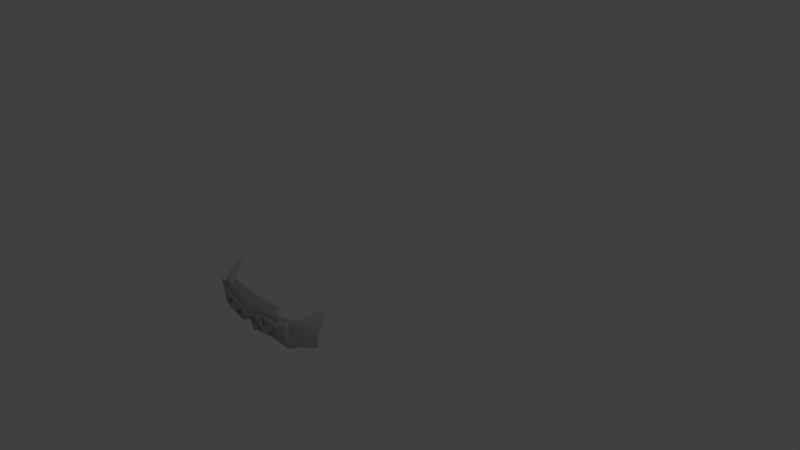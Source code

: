 # Source: sivy_3w.blend  (saved by Blender 2.60.0; exported with 4.5.12 LTS)
import bpy
from mathutils import Matrix  # noqa: F401  (used for matrix-valued properties, if any)

bpy.ops.wm.read_factory_settings(use_empty=True)
scene = bpy.context.scene
scene.name = 'Scene'

# ---- collections
col_collection_1 = bpy.data.collections.new('Collection 1'); scene.collection.children.link(col_collection_1)

# ---- materials (node trees are filled in below, after node groups)
mat_01___default = bpy.data.materials.new('01___Default')
mat_01___default.alpha_threshold = 0.0
mat_01___default.use_transparent_shadow = False
mat_01___default.diffuse_color = (0.5882, 0.5882, 0.5882, 1.0)
mat_01___default.specular_color = (0.0, 0.0, 0.0)
mat_01___default.roughness = 0.5
mat_01___default.specular_intensity = 1.0
mat_01___default.line_color = (0.0, 0.0, 0.0, 1.0)

# ---- material node trees

# ---- world
world_world = bpy.data.worlds.new('World'); scene.world = world_world
world_world.color = (0.05088, 0.05088, 0.05088)
world_world.use_sun_shadow = False
world_world.sun_shadow_jitter_overblur = 0.0
world_world.cycles.sampling_method = 'MANUAL'
world_world.cycles.sample_map_resolution = 256

# ---- cameras
cam_camera = bpy.data.cameras.new('Camera')
cam_camera.clip_end = 100.0
cam_camera.lens = 35.0
cam_camera.ortho_scale = 7.314
cam_camera.dof.focus_distance = 0.0
cam_camera.dof.aperture_fstop = 128.0

# ---- lights
light_lamp = bpy.data.lights.new('Lamp', 'POINT')
light_lamp.transmission_factor = 0.0
light_lamp.cutoff_distance = 30.0
light_lamp.energy = 100.0
light_lamp.shadow_buffer_clip_start = 1.001
light_lamp.shadow_soft_size = 1.0
light_lamp.shadow_maximum_resolution = 0.006
light_lamp.use_absolute_resolution = True
light_lamp.cycles.use_multiple_importance_sampling = False

# ---- meshes
me_bumr02 = bpy.data.meshes.new('BumR02')
me_bumr02.from_pydata([(-0.6762, -0.2689, -2.07), (-0.6688, -0.2633, -2.058), (-0.5159, -0.241, -2.096), (-0.3274, -0.2391, -2.179), (-0.1903, -0.2694, -2.19), (-0.314, -0.2715, -1.891), (-0.009, -0.2719, -1.904), (-0.0143, -0.1535, -2.183), (-0.6747, -0.3702, -1.886), (-0.6541, -0.3773, -2.029), (-0.6404, -0.3704, -1.877), (-0.6812, -0.3773, -2.017), (-0.6618, -0.3361, -2.082), (-0.6814, -0.3306, -2.069), (-0.6811, -0.3226, -2.102), (-0.7045, -0.305, -2.099), (-0.6754, -0.309, -2.114), (-0.694, -0.2876, -2.113), (-0.6562, -0.3031, -2.12), (-0.535, -0.2696, -2.139), (-0.6963, -0.2818, -2.039), (-0.3495, -0.2224, -2.125), (-0.3488, -0.2149, -2.144), (-0.3505, -0.2219, -2.177), (-0.3284, -0.2218, -2.179), (-0.349, -0.2391, -2.177), (-0.3218, -0.2687, -2.16), (-0.5342, -0.2524, -2.139), (-0.1881, -0.252, -2.19), (-0.005297, -0.1357, -2.183), (-0.003709, -0.1597, -2.136), (0.1881, -0.252, -2.19), (0.1881, -0.2411, -2.139), (0.348, -0.2145, -2.144), (0.3489, -0.2214, -2.125), (-0.1881, -0.2411, -2.139), (0.003699, -0.1535, -2.183), (-0.01197, -0.2586, -2.169), (0.006038, -0.2589, -2.169), (-0.009065, -0.3629, -2.146), (0.008936, -0.3629, -2.146), (0.1903, -0.2694, -2.19), (0.3276, -0.2224, -2.179), (0.3497, -0.2221, -2.177), (0.5158, -0.2409, -2.096), (0.5334, -0.2517, -2.139), (0.6442, -0.2362, -2.065), (0.6645, -0.2529, -2.107), (0.7211, -0.2764, -2.03), (0.7069, -0.2767, -2.087), (0.3119, -0.3704, -1.891), (0.3363, -0.2864, -2.12), (0.3481, -0.3704, -1.889), (0.3147, -0.2861, -2.122), (0.3416, -0.2552, -2.159), (0.3197, -0.2547, -2.161), (0.3482, -0.2392, -2.177), (0.3266, -0.2396, -2.179), (0.5343, -0.269, -2.139), (0.6404, -0.3704, -1.877), (0.6994, -0.3836, -2.02), (0.6747, -0.3702, -1.886), (0.7179, -0.3824, -2.009), (0.7238, -0.3357, -2.065), (0.7505, -0.3348, -2.052), (0.6983, -0.2979, -2.087), (0.6571, -0.2766, -2.106), (0.626, -0.2699, -2.115), (0.0, -0.3705, -1.903), (-0.3119, -0.3704, -1.891), (-0.6328, -0.293, -1.878), (-0.6236, -0.2761, -1.878), (-0.6191, -0.2711, -1.878), (-0.3512, -0.2715, -1.889), (-0.3481, -0.3704, -1.889), (-0.3344, -0.2841, -2.119), (-0.3129, -0.2844, -2.121), (-0.3428, -0.2658, -2.159), (0.6397, -0.2343, -2.054), (0.314, -0.2715, -1.891), (0.009, -0.2719, -1.904), (0.6328, -0.293, -1.878), (0.6236, -0.2761, -1.878), (0.6191, -0.2711, -1.878), (0.3512, -0.2715, -1.889), (0.2468, -0.08708, -2.151), (0.2468, -0.2067, -2.151), (-0.2468, -0.0871, -2.151), (-0.2468, -0.2061, -2.151), (0.6383, -0.2291, -2.059), (0.5845, -0.06068, -2.088), (0.6352, -0.1414, -2.062), (0.6292, -0.09329, -2.072), (0.6214, -0.07452, -2.077), (0.1881, -0.0492, -2.138), (0.1881, -0.2411, -2.139), (0.000634, -0.05334, -2.143), (0.3492, -0.04732, -2.13), (0.5158, -0.0551, -2.106), (-0.3488, -0.0438, -2.129), (-0.3494, -0.2224, -2.125), (-0.5158, -0.0551, -2.106), (-0.1881, -0.0492, -2.138), (-0.1881, -0.2411, -2.139), (-0.003709, -0.1597, -2.136), (-0.5857, -0.05883, -2.089), (-0.6697, -0.2594, -2.063), (-0.636, -0.1421, -2.062), (-0.6304, -0.09161, -2.072), (-0.6247, -0.0695, -2.078), (-0.643, -0.1387, -2.08), (-0.6402, -0.07569, -2.09), (-0.6735, -0.2434, -2.074), (-0.5158, -0.0446, -2.124), (-0.348, -0.01974, -2.145), (-0.1881, -0.0388, -2.156), (0.002671, -0.05623, -2.163), (0.1881, -0.0388, -2.156), (-0.9451, 0.1153, -1.671), (-0.9457, 0.0265, -1.717), (-0.945, 0.1, -1.643), (-0.9458, 0.0516, -1.738), (-0.9382, -0.0566, -1.768), (-0.9382, -0.0507, -1.799), (-0.9276, -0.1416, -1.793), (-0.9276, -0.1418, -1.826), (-0.9134, -0.2274, -1.795), (-0.9134, -0.2276, -1.827), (-0.8931, -0.3131, -1.784), (-0.8931, -0.3133, -1.816), (-0.8513, -0.3777, -1.797), (-0.8032, -0.369, -1.869), (-0.8513, -0.3776, -1.766), (-0.9081, 0.1363, -1.716), (-0.9041, 0.0818, -1.777), (-0.9025, 0.0207, -1.815), (-0.8447, 0.0369, -1.933), (-0.8506, 0.0037, -1.933), (-0.8094, 0.0306, -1.992), (-0.81, 0.0034, -1.998), (-0.7787, 0.0281, -2.028), (-0.7791, 0.0032, -2.029), (-0.7406, 0.002038, -2.058), (-0.7412, -0.2127, -2.011), (-0.7003, -0.2228, -2.049), (-0.7407, -0.2446, -2.014), (-0.7079, -0.2628, -2.054), (-0.7382, -0.2976, -1.992), (-0.715, -0.3666, -1.95), (-0.8857, 0.1582, -1.772), (-0.833, 0.1104, -1.918), (-0.8055, 0.1021, -1.963), (-0.7873, 0.098, -1.987), (-0.738, 0.02781, -2.057), (-0.6964, 0.04647, -2.085), (-0.7126, 0.04171, -2.085), (-0.5092, 0.0274, -2.126), (-0.5092, 0.0004, -2.127), (-0.3481, 0.0439, -2.152), (-0.3475, 0.02773, -2.15), (-0.188, 0.0272, -2.167), (-0.188, 0.0002, -2.166), (0.00532, -0.03452, -2.176), (0.188, 0.0002, -2.166), (0.3487, 0.02185, -2.151), (0.349, -0.0284, -2.147), (0.5092, 0.0004, -2.127), (0.5158, -0.0446, -2.124), (0.5879, -0.04731, -2.104), (-0.7388, 0.0938, -2.025), (-0.6848, 0.05897, -2.071), (-0.5054, 0.0604, -2.114), (-0.349, 0.06217, -2.144), (-0.188, 0.0605, -2.157), (0.0004563, 0.05742, -2.16), (0.003452, 0.004673, -2.174), (0.188, 0.0272, -2.167), (-0.6862, 0.0892, -2.052), (-0.5259, 0.0933, -2.09), (-0.5016, 0.0934, -2.096), (-0.3491, 0.0938, -2.124), (-0.4931, 0.1253, -2.072), (-0.3471, 0.165, -2.054), (-0.4654, 0.1634, -2.04), (-0.5084, 0.1009, -2.088), (-0.5898, -0.04278, -2.106), (-0.6361, -0.04301, -2.095), (-0.7976, -0.2149, -1.966), (-0.8452, -0.2183, -1.913), (-0.8983, -0.1359, -1.854), (-0.7975, -0.2425, -1.969), (-0.8441, -0.242, -1.911), (-0.894, -0.218, -1.851), (-0.7968, -0.3005, -1.943), (-0.8383, -0.3038, -1.898), (-0.7639, -0.3676, -1.903), (-0.188, 0.0938, -2.138), (-0.188, 0.1647, -2.064), (0.0, 0.0936, -2.141), (0.0, 0.1654, -2.067), (0.1879, 0.1647, -2.064), (0.188, 0.0938, -2.138), (0.3471, 0.165, -2.054), (0.3491, 0.0938, -2.124), (0.188, 0.0605, -2.157), (0.3488, 0.04199, -2.152), (0.3491, 0.06199, -2.144), (0.5092, 0.0274, -2.126), (0.7179, 0.03049, -2.066), (0.6302, -0.05612, -2.09), (0.8513, -0.3776, -1.766), (0.8513, -0.3777, -1.797), (0.8931, -0.3131, -1.784), (0.8931, -0.3133, -1.816), (0.8032, -0.369, -1.869), (0.8383, -0.3038, -1.898), (0.7968, -0.3005, -1.943), (0.7975, -0.2425, -1.969), (0.7409, -0.2446, -2.014), (0.7412, -0.2127, -2.011), (0.6891, -0.2123, -2.047), (0.7404, 0.001799, -2.058), (0.7025, 0.04437, -2.073), (0.5054, 0.0604, -2.114), (0.9134, -0.2276, -1.827), (0.9134, -0.2274, -1.795), (0.9276, -0.1418, -1.825), (0.9276, -0.1416, -1.793), (0.9382, -0.0507, -1.799), (0.9382, -0.0566, -1.768), (0.9458, 0.0516, -1.738), (0.9457, 0.0265, -1.717), (0.9451, 0.1153, -1.671), (0.945, 0.1, -1.643), (-0.502, 0.1622, -2.032), (0.6348, -0.08422, -2.089), (0.642, -0.1378, -2.08), (0.6407, -0.213, -2.07), (0.9081, 0.1363, -1.716), (0.9041, 0.0818, -1.777), (0.9025, 0.0207, -1.814), (0.8447, 0.0369, -1.933), (0.8506, 0.0037, -1.933), (0.8094, 0.0306, -1.992), (0.81, 0.0034, -1.998), (0.7787, 0.0281, -2.028), (0.7791, 0.0032, -2.029), (0.8857, 0.1582, -1.772), (0.833, 0.1104, -1.918), (0.738, 0.0278, -2.057), (0.7873, 0.098, -1.987), (0.8055, 0.1021, -1.963), (0.5084, 0.1009, -2.088), (0.5016, 0.0934, -2.096), (0.4931, 0.1253, -2.072), (0.5259, 0.0933, -2.09), (0.6852, 0.05894, -2.07), (0.4654, 0.1634, -2.04), (0.502, 0.1622, -2.032), (0.8983, -0.1359, -1.854), (0.8452, -0.2183, -1.913), (0.7976, -0.2149, -1.966), (0.894, -0.218, -1.851), (0.8441, -0.242, -1.911), (0.7388, 0.0938, -2.025), (0.6862, 0.0892, -2.052), (0.6988, -0.246, -2.049), (0.7414, -0.298, -1.992), (0.7639, -0.3676, -1.903), (0.715, -0.3666, -1.95), (0.188, 0.0002084, -2.226), (0.348, 0.05886, -2.205), (-0.5158, -0.0446, -2.185), (-0.3464, 0.007826, -2.201), (0.5092, 0.0004, -2.188), (0.5938, -0.04234, -2.162), (0.6565, -0.03361, -2.135), (0.6891, -0.2123, -2.108), (0.6988, -0.246, -2.11), (-0.5092, 0.0004, -2.188), (-0.3463, 0.04785, -2.207), (-0.5942, -0.03669, -2.167), (-0.6601, -0.01007, -2.155), (0.6485, -0.07247, -2.141), (-0.6762, -0.2689, -2.131), (-0.7079, -0.2628, -2.114), (-0.7459, 0.08724, -2.145), (-0.1881, -0.0388, -2.217), (-0.6433, -0.1383, -2.14), (-0.6598, -0.04884, -2.15), (0.6442, -0.2362, -2.126), (0.6407, -0.213, -2.13), (-0.6735, -0.2434, -2.134), (0.7764, 0.08051, -2.092), (0.008748, -0.09589, -2.231), (0.1881, -0.0388, -2.217), (-0.7003, -0.2228, -2.109), (-0.188, 0.0002, -2.226), (0.3483, 0.01041, -2.201), (0.5158, -0.0446, -2.185), (0.642, -0.1378, -2.14), (0.00932, -0.06062, -2.241), (-0.3778, -0.0925, -2.155), (-0.3416, -0.0925, -2.155), (-0.3744, -0.1034, -2.208), (-0.345, -0.1034, -2.208), (-0.3122, -0.1139, -2.155), (-0.3213, -0.1207, -2.208), (-0.301, -0.1483, -2.155), (-0.3122, -0.1486, -2.208), (-0.3122, -0.1828, -2.155), (-0.3213, -0.1765, -2.208), (-0.3416, -0.2041, -2.155), (-0.345, -0.1938, -2.208), (-0.3778, -0.2041, -2.155), (-0.3744, -0.1938, -2.208), (-0.4072, -0.1828, -2.155), (-0.3981, -0.1765, -2.208), (-0.4184, -0.1483, -2.155), (-0.4072, -0.1486, -2.208), (-0.4072, -0.1139, -2.155), (-0.3981, -0.1207, -2.208), (0.3778, -0.0925, -2.155), (0.4072, -0.1139, -2.155), (0.3744, -0.1034, -2.208), (0.3981, -0.1207, -2.208), (0.4184, -0.1483, -2.155), (0.4072, -0.1486, -2.208), (0.4072, -0.1828, -2.155), (0.3981, -0.1765, -2.208), (0.3778, -0.2041, -2.155), (0.3744, -0.1938, -2.208), (0.3416, -0.2041, -2.155), (0.345, -0.1938, -2.208), (0.3122, -0.1828, -2.155), (0.3213, -0.1765, -2.208), (0.301, -0.1483, -2.155), (0.3122, -0.1486, -2.208), (0.3122, -0.1139, -2.155), (0.3213, -0.1207, -2.208), (0.3416, -0.0925, -2.155), (0.345, -0.1034, -2.208), (-0.3701, -0.1166, -2.213), (-0.3493, -0.1166, -2.213), (-0.3324, -0.1288, -2.213), (-0.326, -0.1486, -2.213), (-0.3324, -0.1684, -2.213), (-0.3493, -0.1806, -2.213), (-0.3869, -0.1684, -2.213), (-0.3701, -0.1806, -2.213), (-0.3934, -0.1486, -2.213), (-0.3869, -0.1288, -2.213), (-0.3064, -0.1095, -2.135), (-0.3391, -0.085, -2.134), (-0.3807, -0.0836, -2.13), (-0.4163, -0.1071, -2.125), (-0.4296, -0.1482, -2.124), (-0.3065, -0.1869, -2.135), (-0.2937, -0.1482, -2.135), (-0.4163, -0.1893, -2.124), (-0.3806, -0.2125, -2.131), (-0.3391, -0.2116, -2.133), (0.3493, -0.1166, -2.213), (0.3701, -0.1166, -2.213), (0.3869, -0.1288, -2.213), (0.3934, -0.1486, -2.213), (0.3869, -0.1684, -2.213), (0.3701, -0.1806, -2.213), (0.3493, -0.1806, -2.213), (0.3324, -0.1684, -2.213), (0.326, -0.1486, -2.213), (0.3324, -0.1288, -2.213), (0.4296, -0.1482, -2.124), (0.4163, -0.1071, -2.125), (0.3807, -0.0836, -2.13), (0.3391, -0.085, -2.134), (0.3064, -0.1095, -2.135), (0.4163, -0.1893, -2.124), (0.3806, -0.2125, -2.131), (0.3391, -0.2116, -2.133), (0.3065, -0.1869, -2.135), (0.2937, -0.1482, -2.135)], [], [(0, 1, 2), (3, 4, 5), (4, 6, 5), (4, 7, 6), (8, 9, 10), (8, 11, 9), (11, 12, 9), (11, 13, 12), (13, 14, 12), (13, 15, 14), (15, 16, 14), (15, 17, 16), (17, 18, 16), (17, 19, 18), (8, 20, 11), (20, 13, 11), (20, 15, 13), (21, 22, 2), (22, 23, 2), (22, 24, 23), (24, 25, 23), (24, 3, 25), (3, 26, 25), (20, 17, 15), (20, 0, 17), (0, 27, 17), (0, 2, 27), (2, 23, 27), (25, 19, 23), (19, 27, 23), (19, 17, 27), (24, 4, 3), (24, 28, 4), (28, 29, 4), (28, 30, 29), (30, 31, 29), (30, 32, 31), (32, 33, 31), (32, 34, 33), (24, 22, 28), (22, 35, 28), (22, 21, 35), (30, 28, 35), (29, 7, 4), (29, 36, 7), (36, 37, 7), (36, 38, 37), (38, 39, 37), (38, 40, 39), (29, 41, 36), (29, 31, 41), (31, 42, 41), (31, 33, 42), (33, 43, 42), (33, 44, 43), (44, 45, 43), (44, 46, 45), (46, 47, 45), (46, 48, 47), (48, 49, 47), (50, 51, 52), (50, 53, 51), (53, 54, 51), (53, 55, 54), (55, 56, 54), (55, 57, 56), (57, 42, 56), (57, 41, 42), (42, 43, 56), (43, 58, 56), (43, 45, 58), (45, 47, 58), (59, 60, 61), (60, 62, 61), (60, 63, 62), (63, 64, 62), (63, 65, 64), (65, 49, 64), (65, 66, 49), (66, 47, 49), (66, 67, 47), (67, 58, 47), (62, 48, 61), (62, 64, 48), (64, 49, 48), (68, 69, 6), (69, 5, 6), (9, 12, 10), (12, 70, 10), (12, 14, 70), (14, 71, 70), (14, 16, 71), (16, 18, 71), (18, 72, 71), (18, 19, 72), (19, 25, 72), (73, 72, 25), (6, 7, 37), (74, 75, 69), (75, 76, 69), (75, 77, 76), (77, 26, 76), (77, 25, 26), (71, 74, 70), (71, 72, 74), (72, 73, 74), (70, 74, 10), (74, 73, 77), (73, 25, 77), (69, 26, 5), (26, 3, 5), (75, 74, 77), (76, 26, 69), (68, 6, 39), (6, 37, 39), (78, 46, 44), (44, 33, 34), (79, 41, 57), (79, 80, 41), (80, 36, 41), (79, 50, 80), (50, 68, 80), (59, 63, 60), (59, 81, 63), (81, 65, 63), (81, 82, 65), (82, 66, 65), (82, 67, 66), (58, 83, 56), (58, 67, 83), (67, 82, 83), (83, 84, 56), (36, 80, 38), (83, 52, 84), (83, 82, 52), (82, 81, 52), (52, 81, 59), (52, 54, 84), (54, 56, 84), (57, 55, 79), (55, 50, 79), (52, 51, 54), (55, 53, 50), (38, 80, 40), (80, 68, 40), (85, 86, 87), (86, 88, 87), (89, 90, 91), (90, 92, 91), (90, 93, 92), (94, 95, 96), (94, 97, 95), (97, 34, 95), (97, 98, 34), (98, 44, 34), (98, 90, 44), (90, 78, 44), (90, 89, 78), (99, 100, 101), (99, 102, 100), (102, 103, 100), (102, 96, 103), (96, 104, 103), (96, 95, 104), (100, 2, 101), (2, 105, 101), (2, 1, 105), (1, 106, 105), (107, 105, 106), (107, 108, 105), (108, 109, 105), (108, 110, 111), (108, 107, 110), (107, 112, 110), (107, 106, 112), (101, 113, 99), (113, 114, 99), (99, 114, 102), (114, 115, 102), (115, 96, 102), (115, 116, 96), (116, 117, 96), (96, 117, 94), (0, 106, 1), (0, 112, 106), (118, 119, 120), (118, 121, 119), (121, 122, 119), (121, 123, 122), (123, 124, 122), (123, 125, 124), (125, 126, 124), (125, 127, 126), (127, 128, 126), (127, 129, 128), (129, 130, 128), (129, 131, 130), (132, 128, 130), (133, 121, 118), (133, 134, 121), (134, 135, 121), (134, 136, 135), (136, 137, 135), (136, 138, 137), (138, 139, 137), (138, 140, 139), (140, 141, 139), (140, 142, 141), (142, 143, 141), (142, 144, 143), (144, 145, 143), (144, 146, 145), (146, 147, 145), (146, 20, 147), (20, 148, 147), (149, 134, 133), (149, 150, 134), (150, 136, 134), (150, 138, 136), (151, 138, 150), (151, 152, 138), (152, 140, 138), (152, 153, 140), (153, 142, 140), (153, 154, 142), (154, 155, 142), (154, 156, 155), (156, 157, 155), (156, 158, 157), (158, 159, 157), (158, 160, 159), (160, 161, 159), (160, 162, 161), (169, 153, 152), (169, 170, 153), (170, 154, 153), (170, 171, 154), (171, 156, 154), (171, 172, 156), (172, 158, 156), (172, 173, 158), (173, 160, 158), (173, 174, 160), (174, 175, 160), (174, 176, 175), (176, 162, 175), (176, 163, 162), (177, 170, 169), (177, 178, 170), (178, 171, 170), (178, 179, 171), (179, 180, 171), (179, 181, 180), (181, 182, 180), (181, 183, 182), (178, 184, 179), (184, 181, 179), (162, 160, 175), (146, 0, 20), (144, 142, 155), (143, 187, 141), (187, 139, 141), (187, 188, 139), (188, 137, 139), (188, 189, 137), (189, 135, 137), (189, 123, 135), (123, 121, 135), (145, 190, 143), (190, 187, 143), (190, 191, 187), (191, 188, 187), (191, 192, 188), (192, 189, 188), (192, 125, 189), (125, 123, 189), (147, 193, 145), (193, 190, 145), (193, 194, 190), (194, 191, 190), (194, 192, 191), (125, 192, 127), (192, 129, 127), (192, 194, 129), (194, 131, 129), (194, 193, 131), (193, 195, 131), (193, 147, 195), (147, 148, 195), (182, 196, 180), (182, 197, 196), (197, 198, 196), (197, 199, 198), (199, 200, 198), (200, 201, 198), (200, 202, 201), (202, 203, 201), (101, 185, 113), (101, 105, 185), (105, 186, 185), (105, 109, 186), (109, 111, 186), (109, 108, 111), (180, 172, 171), (180, 196, 172), (196, 173, 172), (196, 198, 173), (198, 174, 173), (198, 204, 174), (204, 176, 174), (204, 205, 176), (205, 164, 176), (205, 166, 164), (201, 204, 198), (201, 206, 204), (206, 205, 204), (206, 207, 205), (207, 166, 205), (207, 208, 166), (210, 211, 212), (211, 213, 212), (211, 214, 213), (214, 215, 213), (214, 216, 215), (216, 217, 215), (216, 218, 217), (218, 219, 217), (218, 220, 219), (220, 221, 219), (220, 208, 221), (208, 222, 221), (208, 207, 222), (207, 223, 222), (207, 206, 223), (206, 203, 223), (206, 201, 203), (213, 224, 212), (224, 225, 212), (224, 226, 225), (226, 227, 225), (226, 228, 227), (228, 229, 227), (228, 230, 229), (230, 231, 229), (230, 232, 231), (232, 233, 231), (234, 183, 181), (235, 236, 92), (236, 91, 92), (236, 237, 91), (237, 89, 91), (98, 97, 167), (97, 165, 167), (97, 94, 165), (94, 117, 165), (89, 46, 78), (89, 237, 46), (232, 230, 238), (230, 239, 238), (230, 240, 239), (240, 241, 239), (240, 242, 241), (242, 243, 241), (242, 244, 243), (244, 245, 243), (244, 246, 245), (246, 221, 245), (246, 219, 221), (238, 239, 247), (239, 248, 247), (239, 241, 248), (241, 243, 248), (222, 249, 221), (249, 245, 221), (249, 250, 245), (250, 243, 245), (250, 251, 243), (251, 248, 243), (252, 253, 254), (252, 255, 253), (255, 223, 253), (255, 256, 223), (256, 222, 223), (256, 249, 222), (257, 254, 202), (254, 203, 202), (254, 253, 203), (253, 223, 203), (257, 258, 254), (228, 240, 230), (228, 259, 240), (259, 242, 240), (259, 260, 242), (260, 244, 242), (260, 261, 244), (261, 246, 244), (261, 219, 246), (226, 259, 228), (226, 262, 259), (262, 260, 259), (262, 263, 260), (263, 261, 260), (263, 217, 261), (217, 219, 261), (215, 262, 213), (262, 224, 213), (262, 226, 224), (217, 263, 215), (263, 262, 215), (176, 164, 163), (167, 168, 98), (168, 90, 98), (168, 209, 90), (209, 93, 90), (209, 235, 93), (235, 92, 93), (249, 264, 250), (249, 256, 264), (256, 265, 264), (256, 255, 265), (220, 218, 266), (218, 267, 266), (218, 216, 267), (216, 268, 267), (216, 214, 268), (269, 267, 268), (269, 48, 267), (48, 266, 267), (48, 46, 266), (163, 164, 271, 270), (114, 113, 272, 273), (164, 166, 274, 271), (209, 168, 275, 276), (220, 266, 278, 277), (157, 159, 280, 279), (185, 186, 282, 281), (235, 209, 276, 283), (0, 146, 285, 284), (155, 157, 279, 286), (115, 114, 273, 287), (111, 110, 288, 289), (46, 237, 291, 290), (112, 0, 284, 292), (166, 208, 293, 274), (116, 115, 287, 294), (186, 111, 289, 282), (117, 116, 294, 295), (146, 144, 296, 285), (113, 185, 281, 272), (159, 161, 297, 280), (110, 112, 292, 288), (144, 155, 286, 296), (165, 117, 295, 298), (168, 167, 299, 275), (236, 235, 283, 300), (208, 220, 277, 293), (161, 162, 301, 297), (167, 165, 298, 299), (266, 46, 290, 278), (162, 163, 270, 301), (237, 236, 300, 291), (290, 291, 278), (283, 276, 293), (300, 283, 293), (300, 293, 277), (277, 278, 291), (300, 277, 291), (293, 276, 275), (293, 275, 274), (286, 289, 288), (296, 286, 288), (296, 288, 292), (285, 296, 292), (292, 284, 285), (282, 289, 286), (281, 282, 286), (281, 286, 279), (297, 294, 287), (280, 297, 287), (280, 287, 273), (279, 280, 273), (279, 273, 272), (281, 279, 272), (274, 275, 299), (274, 299, 298), (271, 274, 298), (271, 298, 295), (270, 271, 295), (270, 295, 294), (301, 270, 294), (301, 294, 297), (302, 303, 304), (303, 305, 304), (303, 306, 305), (306, 307, 305), (306, 308, 307), (308, 309, 307), (308, 310, 309), (310, 311, 309), (310, 312, 311), (312, 313, 311), (312, 314, 313), (314, 315, 313), (314, 316, 315), (316, 317, 315), (316, 318, 317), (318, 319, 317), (318, 320, 319), (320, 321, 319), (320, 302, 321), (302, 304, 321), (322, 323, 324), (323, 325, 324), (323, 326, 325), (326, 327, 325), (326, 328, 327), (328, 329, 327), (328, 330, 329), (330, 331, 329), (330, 332, 331), (332, 333, 331), (332, 334, 333), (334, 335, 333), (334, 336, 335), (336, 337, 335), (336, 338, 337), (338, 339, 337), (338, 340, 339), (340, 341, 339), (340, 322, 341), (322, 324, 341), (304, 342, 321), (304, 305, 342), (305, 343, 342), (305, 307, 343), (307, 344, 343), (307, 309, 344), (309, 345, 344), (309, 311, 345), (311, 346, 345), (311, 347, 346), (347, 348, 346), (347, 349, 348), (349, 317, 348), (349, 315, 317), (317, 319, 348), (319, 350, 348), (319, 321, 350), (321, 351, 350), (321, 342, 351), (342, 343, 351), (348, 350, 346), (350, 345, 346), (350, 344, 345), (350, 351, 344), (351, 343, 344), (313, 347, 311), (313, 315, 347), (315, 349, 347), (306, 352, 308), (306, 303, 352), (303, 353, 352), (303, 302, 353), (302, 354, 353), (302, 320, 354), (320, 355, 354), (320, 356, 355), (310, 357, 312), (310, 308, 357), (308, 358, 357), (308, 352, 358), (320, 318, 356), (318, 359, 356), (318, 316, 359), (316, 360, 359), (316, 314, 360), (314, 361, 360), (314, 312, 361), (312, 357, 361), (341, 362, 339), (341, 324, 362), (324, 363, 362), (324, 325, 363), (325, 364, 363), (325, 327, 364), (327, 365, 364), (327, 329, 365), (329, 366, 365), (329, 367, 366), (367, 368, 366), (367, 333, 368), (333, 335, 368), (366, 369, 365), (369, 370, 365), (369, 337, 370), (337, 371, 370), (337, 339, 371), (339, 362, 371), (368, 369, 366), (368, 335, 369), (335, 337, 369), (370, 364, 365), (370, 371, 364), (371, 363, 364), (371, 362, 363), (333, 367, 331), (367, 329, 331), (372, 323, 373), (323, 374, 373), (323, 322, 374), (322, 375, 374), (322, 340, 375), (340, 376, 375), (340, 338, 376), (338, 336, 376), (372, 326, 323), (372, 377, 326), (377, 328, 326), (377, 378, 328), (378, 330, 328), (378, 379, 330), (379, 332, 330), (379, 380, 332), (380, 334, 332), (380, 336, 334), (381, 336, 380), (381, 376, 336)])
me_bumr02.polygons.foreach_set('use_smooth', [1, 1, 1, 1, 1, 1, 1, 1, 1, 1, 1, 1, 1, 1, 1, 1, 1, 1, 1, 1, 1, 1, 1, 1, 1, 1, 1, 1, 1, 1, 1, 1, 1, 1, 1, 1, 1, 1, 1, 1, 1, 1, 1, 1, 1, 1, 1, 1, 1, 1, 1, 1, 1, 1, 1, 1, 1, 1, 1, 1, 1, 1, 1, 1, 1, 1, 1, 1, 1, 1, 1, 1, 1, 1, 1, 1, 1, 1, 1, 1, 1, 1, 1, 1, 1, 1, 1, 1, 1, 1, 1, 1, 1, 0, 1, 1, 1, 1, 1, 1, 1, 1, 1, 1, 1, 1, 1, 1, 1, 1, 1, 1, 1, 1, 1, 1, 1, 1, 1, 1, 1, 1, 1, 1, 1, 1, 1, 1, 1, 1, 0, 1, 1, 1, 1, 1, 1, 1, 1, 1, 1, 1, 1, 1, 1, 1, 1, 1, 1, 1, 1, 1, 1, 1, 1, 1, 1, 0, 1, 1, 1, 1, 1, 1, 1, 1, 1, 0, 1, 1, 1, 1, 1, 1, 1, 1, 1, 1, 1, 1, 1, 1, 1, 1, 1, 1, 1, 1, 1, 1, 1, 1, 1, 1, 1, 1, 1, 1, 1, 1, 1, 1, 1, 1, 1, 1, 1, 1, 1, 1, 1, 1, 1, 1, 1, 1, 1, 1, 1, 1, 1, 1, 1, 1, 1, 1, 1, 1, 1, 1, 1, 1, 1, 1, 1, 1, 1, 1, 1, 1, 1, 1, 1, 1, 1, 1, 1, 1, 1, 1, 1, 1, 1, 1, 1, 1, 1, 1, 1, 1, 1, 1, 1, 1, 1, 1, 1, 1, 1, 1, 1, 1, 1, 1, 1, 1, 1, 1, 1, 1, 1, 1, 1, 1, 1, 1, 1, 1, 1, 1, 1, 1, 1, 1, 1, 1, 1, 1, 1, 1, 1, 1, 1, 1, 1, 1, 1, 1, 1, 1, 1, 1, 1, 1, 1, 1, 1, 1, 1, 1, 1, 1, 1, 1, 1, 1, 1, 1, 1, 1, 1, 1, 1, 1, 1, 1, 1, 1, 1, 1, 1, 1, 1, 1, 1, 1, 1, 1, 1, 1, 1, 1, 1, 1, 1, 1, 1, 1, 1, 1, 1, 1, 1, 1, 1, 1, 1, 1, 1, 1, 1, 1, 1, 1, 1, 1, 1, 1, 1, 1, 1, 1, 1, 1, 1, 1, 1, 1, 1, 1, 1, 1, 1, 1, 1, 1, 1, 1, 1, 1, 1, 1, 1, 1, 1, 1, 1, 1, 1, 1, 1, 1, 1, 1, 1, 1, 1, 1, 1, 1, 1, 1, 1, 1, 1, 1, 1, 1, 1, 1, 1, 1, 1, 1, 1, 1, 1, 1, 1, 1, 1, 1, 1, 1, 1, 1, 1, 1, 1, 1, 1, 1, 1, 1, 1, 1, 1, 1, 1, 1, 1, 1, 1, 1, 1, 1, 1, 1, 1, 1, 1, 1, 1, 1, 1, 1, 1, 1, 1, 1, 1, 1, 1, 1, 1, 1, 1, 1, 1, 1, 1, 1, 1, 1, 1, 1, 1, 1, 1, 1, 1, 1, 1, 1, 1, 1, 1, 1, 1, 1, 1, 1, 1, 1, 1, 1, 1, 1, 1, 1, 1, 1, 1, 1, 1, 1, 1, 1, 1, 1, 1, 1, 1, 1, 1, 1, 1, 1, 1, 1, 1, 1, 1, 1, 1, 1, 1, 1, 1, 1, 1, 1, 1, 1, 1, 1, 1, 1, 1, 1, 1, 1, 1, 1, 1, 1, 1, 1, 1, 1, 1, 1, 1, 1, 1, 1, 1, 1, 1, 1, 1, 1, 1, 1, 1, 1, 1, 1, 1, 1, 1, 1, 1, 1, 1, 1, 1, 1, 1, 1, 1, 1, 1, 1, 1, 1, 1, 1, 1, 1, 1, 1, 1, 1, 1, 1, 1, 1, 1, 1, 1, 1, 1, 1, 1, 1, 1])
_uv = me_bumr02.uv_layers.new(name='UVTex')
_uv.uv.foreach_set('vector', [0.8263, 0.6763, 0.8263, 0.6765, 0.8243, 0.6757, 0.8212, 0.6738, 0.8191, 0.6737, 0.8212, 0.6775, 0.8191, 0.6737, 0.8163, 0.6773, 0.8212, 0.6775, 0.8191, 0.6737, 0.8162, 0.6736, 0.8163, 0.6773, 0.8268, 0.6746, 0.8264, 0.6726, 0.8263, 0.6747, 0.8268, 0.6746, 0.8269, 0.6727, 0.8264, 0.6726, 0.8269, 0.6727, 0.8264, 0.6734, 0.8264, 0.6726, 0.8269, 0.6727, 0.8268, 0.6736, 0.8264, 0.6734, 0.8268, 0.6736, 0.8263, 0.6742, 0.8264, 0.6734, 0.8268, 0.6736, 0.8267, 0.6748, 0.8263, 0.6742, 0.8267, 0.6748, 0.8262, 0.6746, 0.8263, 0.6742, 0.8267, 0.6748, 0.8265, 0.6752, 0.8262, 0.6746, 0.8265, 0.6752, 0.8259, 0.6746, 0.8262, 0.6746, 0.8265, 0.6752, 0.8246, 0.6744, 0.8259, 0.6746, 0.8268, 0.6746, 0.827, 0.6756, 0.8269, 0.6727, 0.827, 0.6756, 0.8268, 0.6736, 0.8269, 0.6727, 0.827, 0.6756, 0.8267, 0.6748, 0.8268, 0.6736, 0.8216, 0.6754, 0.8216, 0.6751, 0.8243, 0.6757, 0.8216, 0.6751, 0.8216, 0.6744, 0.8243, 0.6757, 0.8216, 0.6751, 0.8213, 0.6743, 0.8216, 0.6744, 0.8213, 0.6743, 0.8216, 0.6739, 0.8216, 0.6744, 0.8213, 0.6743, 0.8212, 0.6738, 0.8216, 0.6739, 0.8212, 0.6738, 0.8212, 0.6726, 0.8216, 0.6739, 0.827, 0.6756, 0.8265, 0.6752, 0.8267, 0.6748, 0.827, 0.6756, 0.8263, 0.6763, 0.8265, 0.6752, 0.8263, 0.6763, 0.8246, 0.6748, 0.8265, 0.6752, 0.8263, 0.6763, 0.8243, 0.6757, 0.8246, 0.6748, 0.8243, 0.6757, 0.8216, 0.6744, 0.8246, 0.6748, 0.8216, 0.6739, 0.8246, 0.6744, 0.8216, 0.6744, 0.8246, 0.6744, 0.8246, 0.6748, 0.8216, 0.6744, 0.8246, 0.6744, 0.8265, 0.6752, 0.8246, 0.6748, 0.8213, 0.6743, 0.8191, 0.6737, 0.8212, 0.6738, 0.8213, 0.6743, 0.819, 0.6742, 0.8191, 0.6737, 0.819, 0.6742, 0.816, 0.6741, 0.8191, 0.6737, 0.819, 0.6742, 0.8161, 0.6751, 0.816, 0.6741, 0.8161, 0.6751, 0.8131, 0.6742, 0.816, 0.6741, 0.8161, 0.6751, 0.8131, 0.6752, 0.8131, 0.6742, 0.8131, 0.6752, 0.8105, 0.6751, 0.8131, 0.6742, 0.8131, 0.6752, 0.8105, 0.6754, 0.8105, 0.6751, 0.8213, 0.6743, 0.8216, 0.6751, 0.819, 0.6742, 0.8216, 0.6751, 0.8191, 0.6752, 0.819, 0.6742, 0.8216, 0.6751, 0.8216, 0.6754, 0.8191, 0.6752, 0.8161, 0.6751, 0.819, 0.6742, 0.8191, 0.6752, 0.816, 0.6741, 0.8162, 0.6736, 0.8191, 0.6737, 0.816, 0.6741, 0.8159, 0.6736, 0.8162, 0.6736, 0.8159, 0.6736, 0.8161, 0.6721, 0.8162, 0.6736, 0.8159, 0.6736, 0.8158, 0.6721, 0.8161, 0.6721, 0.8158, 0.6721, 0.8161, 0.6712, 0.8161, 0.6721, 0.8158, 0.6721, 0.8158, 0.6712, 0.8161, 0.6712, 0.816, 0.6741, 0.813, 0.6737, 0.8159, 0.6736, 0.816, 0.6741, 0.8131, 0.6742, 0.813, 0.6737, 0.8131, 0.6742, 0.8108, 0.6744, 0.813, 0.6737, 0.8131, 0.6742, 0.8105, 0.6751, 0.8108, 0.6744, 0.8105, 0.6751, 0.8105, 0.6744, 0.8108, 0.6744, 0.8105, 0.6751, 0.8079, 0.6758, 0.8105, 0.6744, 0.8079, 0.6758, 0.8076, 0.6749, 0.8105, 0.6744, 0.8079, 0.6758, 0.8059, 0.6763, 0.8076, 0.6749, 0.8059, 0.6763, 0.8057, 0.6753, 0.8076, 0.6749, 0.8059, 0.6763, 0.8052, 0.6756, 0.8057, 0.6753, 0.8052, 0.6756, 0.8054, 0.6749, 0.8057, 0.6753, 0.8111, 0.6746, 0.8104, 0.6718, 0.8105, 0.6746, 0.8111, 0.6746, 0.8108, 0.6717, 0.8104, 0.6718, 0.8108, 0.6717, 0.8105, 0.6727, 0.8104, 0.6718, 0.8108, 0.6717, 0.8108, 0.6727, 0.8105, 0.6727, 0.8108, 0.6727, 0.8105, 0.6739, 0.8105, 0.6727, 0.8108, 0.6727, 0.8108, 0.6739, 0.8105, 0.6739, 0.8108, 0.6739, 0.8108, 0.6744, 0.8105, 0.6739, 0.8108, 0.6739, 0.813, 0.6737, 0.8108, 0.6744, 0.8108, 0.6744, 0.8105, 0.6744, 0.8105, 0.6739, 0.8105, 0.6744, 0.8075, 0.6744, 0.8105, 0.6739, 0.8105, 0.6744, 0.8076, 0.6749, 0.8075, 0.6744, 0.8076, 0.6749, 0.8057, 0.6753, 0.8075, 0.6744, 0.8059, 0.6748, 0.8056, 0.6726, 0.8053, 0.6747, 0.8056, 0.6726, 0.8052, 0.6728, 0.8053, 0.6747, 0.8056, 0.6726, 0.8057, 0.6735, 0.8052, 0.6728, 0.8057, 0.6735, 0.8053, 0.6737, 0.8052, 0.6728, 0.8057, 0.6735, 0.8058, 0.6743, 0.8053, 0.6737, 0.8058, 0.6743, 0.8054, 0.6749, 0.8053, 0.6737, 0.8058, 0.6743, 0.8059, 0.6746, 0.8054, 0.6749, 0.8059, 0.6746, 0.8057, 0.6753, 0.8054, 0.6749, 0.8059, 0.6746, 0.8062, 0.6747, 0.8057, 0.6753, 0.8062, 0.6747, 0.8075, 0.6744, 0.8057, 0.6753, 0.8052, 0.6728, 0.8052, 0.6756, 0.8053, 0.6747, 0.8052, 0.6728, 0.8053, 0.6737, 0.8052, 0.6756, 0.8053, 0.6737, 0.8054, 0.6749, 0.8052, 0.6756, 0.8161, 0.6744, 0.821, 0.6745, 0.8163, 0.6773, 0.821, 0.6745, 0.8212, 0.6775, 0.8163, 0.6773, 0.8264, 0.6726, 0.8264, 0.6734, 0.8263, 0.6747, 0.8264, 0.6734, 0.8262, 0.677, 0.8263, 0.6747, 0.8264, 0.6734, 0.8263, 0.6742, 0.8262, 0.677, 0.8263, 0.6742, 0.8261, 0.6775, 0.8262, 0.677, 0.8263, 0.6742, 0.8262, 0.6746, 0.8261, 0.6775, 0.8262, 0.6746, 0.8259, 0.6746, 0.8261, 0.6775, 0.8259, 0.6746, 0.826, 0.6776, 0.8261, 0.6775, 0.8259, 0.6746, 0.8246, 0.6744, 0.826, 0.6776, 0.8246, 0.6744, 0.8216, 0.6739, 0.826, 0.6776, 0.8217, 0.6775, 0.826, 0.6776, 0.8216, 0.6739, 0.8163, 0.6773, 0.8162, 0.6736, 0.8161, 0.6721, 0.8216, 0.6746, 0.8215, 0.6717, 0.821, 0.6745, 0.8215, 0.6717, 0.8212, 0.6717, 0.821, 0.6745, 0.8215, 0.6717, 0.8216, 0.6727, 0.8212, 0.6717, 0.8216, 0.6727, 0.8212, 0.6726, 0.8212, 0.6717, 0.8216, 0.6727, 0.8216, 0.6739, 0.8212, 0.6726, 0.8261, 0.6775, 0.8216, 0.6746, 0.8262, 0.677, 0.8261, 0.6775, 0.826, 0.6776, 0.8216, 0.6746, 0.826, 0.6776, 0.8217, 0.6775, 0.8216, 0.6746, 0.8262, 0.677, 0.8216, 0.6746, 0.8263, 0.6747, 0.8216, 0.6746, 0.8217, 0.6775, 0.8216, 0.6727, 0.8217, 0.6775, 0.8216, 0.6739, 0.8216, 0.6727, 0.821, 0.6745, 0.8212, 0.6726, 0.8212, 0.6775, 0.8212, 0.6726, 0.8212, 0.6738, 0.8212, 0.6775, 0.8215, 0.6717, 0.8216, 0.6746, 0.8216, 0.6727, 0.8212, 0.6717, 0.8212, 0.6726, 0.821, 0.6745, 0.8161, 0.6744, 0.8163, 0.6773, 0.8161, 0.6712, 0.8163, 0.6773, 0.8161, 0.6721, 0.8161, 0.6712, 0.806, 0.6765, 0.8059, 0.6763, 0.8079, 0.6758, 0.8079, 0.6758, 0.8105, 0.6751, 0.8105, 0.6754, 0.8112, 0.6775, 0.813, 0.6737, 0.8108, 0.6739, 0.8112, 0.6775, 0.816, 0.6773, 0.813, 0.6737, 0.816, 0.6773, 0.8159, 0.6736, 0.813, 0.6737, 0.8112, 0.6775, 0.8111, 0.6746, 0.816, 0.6773, 0.8111, 0.6746, 0.8161, 0.6744, 0.816, 0.6773, 0.8059, 0.6748, 0.8057, 0.6735, 0.8056, 0.6726, 0.8059, 0.6748, 0.8061, 0.677, 0.8057, 0.6735, 0.8061, 0.677, 0.8058, 0.6743, 0.8057, 0.6735, 0.8061, 0.677, 0.8062, 0.6775, 0.8058, 0.6743, 0.8062, 0.6775, 0.8059, 0.6746, 0.8058, 0.6743, 0.8062, 0.6775, 0.8062, 0.6747, 0.8059, 0.6746, 0.8075, 0.6744, 0.8063, 0.6777, 0.8105, 0.6739, 0.8075, 0.6744, 0.8062, 0.6747, 0.8063, 0.6777, 0.8062, 0.6747, 0.8062, 0.6775, 0.8063, 0.6777, 0.8063, 0.6777, 0.8106, 0.6775, 0.8105, 0.6739, 0.8159, 0.6736, 0.816, 0.6773, 0.8158, 0.6721, 0.8063, 0.6777, 0.8105, 0.6746, 0.8106, 0.6775, 0.8063, 0.6777, 0.8062, 0.6775, 0.8105, 0.6746, 0.8062, 0.6775, 0.8061, 0.677, 0.8105, 0.6746, 0.8105, 0.6746, 0.8061, 0.677, 0.8059, 0.6748, 0.8105, 0.6746, 0.8105, 0.6727, 0.8106, 0.6775, 0.8105, 0.6727, 0.8105, 0.6739, 0.8106, 0.6775, 0.8108, 0.6739, 0.8108, 0.6727, 0.8112, 0.6775, 0.8108, 0.6727, 0.8111, 0.6746, 0.8112, 0.6775, 0.8105, 0.6746, 0.8104, 0.6718, 0.8105, 0.6727, 0.8108, 0.6727, 0.8108, 0.6717, 0.8111, 0.6746, 0.8158, 0.6721, 0.816, 0.6773, 0.8158, 0.6712, 0.816, 0.6773, 0.8161, 0.6744, 0.8158, 0.6712, 0.5116, 0.0725, 0.5116, 0.007, 0.7271, 0.0729, 0.5116, 0.007, 0.7271, 0.0073, 0.7271, 0.0729, 0.249, 0.179, 0.2502, 0.1909, 0.249, 0.1852, 0.2502, 0.1909, 0.2492, 0.1886, 0.249, 0.1852, 0.2502, 0.1909, 0.2494, 0.1898, 0.2492, 0.1886, 0.2593, 0.1917, 0.2593, 0.1782, 0.2636, 0.1917, 0.2593, 0.1917, 0.2556, 0.1917, 0.2593, 0.1782, 0.2556, 0.1917, 0.2556, 0.1782, 0.2593, 0.1782, 0.2556, 0.1917, 0.2518, 0.1913, 0.2556, 0.1782, 0.2518, 0.1913, 0.2518, 0.1782, 0.2556, 0.1782, 0.2518, 0.1913, 0.2502, 0.1909, 0.2518, 0.1782, 0.2502, 0.1909, 0.249, 0.1787, 0.2518, 0.1782, 0.2502, 0.1909, 0.249, 0.179, 0.249, 0.1787, 0.2556, 0.1917, 0.2556, 0.1782, 0.2518, 0.1913, 0.2556, 0.1917, 0.2593, 0.1917, 0.2556, 0.1782, 0.2593, 0.1917, 0.2593, 0.1782, 0.2556, 0.1782, 0.2593, 0.1917, 0.2636, 0.1917, 0.2593, 0.1782, 0.2636, 0.1917, 0.2636, 0.1782, 0.2593, 0.1782, 0.2636, 0.1917, 0.2593, 0.1782, 0.2636, 0.1782, 0.2556, 0.1782, 0.2518, 0.1782, 0.2518, 0.1913, 0.2518, 0.1782, 0.2502, 0.1909, 0.2518, 0.1913, 0.2518, 0.1782, 0.249, 0.1787, 0.2502, 0.1909, 0.249, 0.1787, 0.249, 0.179, 0.2502, 0.1909, 0.249, 0.1852, 0.2502, 0.1909, 0.249, 0.179, 0.249, 0.1852, 0.2492, 0.1886, 0.2502, 0.1909, 0.2492, 0.1886, 0.2494, 0.1898, 0.2502, 0.1909, 0.5055, 0.1369, 0.4937, 0.1177, 0.5, 0.1415, 0.5055, 0.1369, 0.5021, 0.1092, 0.4937, 0.1177, 0.5021, 0.1092, 0.4905, 0.0853, 0.4937, 0.1177, 0.5021, 0.1092, 0.4996, 0.0768, 0.4905, 0.0853, 0.5513, 0.1512, 0.5479, 0.1578, 0.6135, 0.1489, 0.5479, 0.1578, 0.6135, 0.1584, 0.6135, 0.1489, 0.6135, 0.1489, 0.6135, 0.1584, 0.6658, 0.1498, 0.6135, 0.1584, 0.6657, 0.1592, 0.6658, 0.1498, 0.6657, 0.1592, 0.7174, 0.1498, 0.6658, 0.1498, 0.6657, 0.1592, 0.7177, 0.1592, 0.7174, 0.1498, 0.7177, 0.1592, 0.6657, 0.1592, 0.7174, 0.1498, 0.7174, 0.1498, 0.6657, 0.1592, 0.6658, 0.1498, 0.49, 0.0755, 0.4996, 0.0768, 0.499, 0.071, 0.49, 0.0755, 0.4905, 0.0853, 0.4996, 0.0768, 0.2646, 0.2266, 0.2804, 0.1906, 0.2524, 0.221, 0.2646, 0.2266, 0.2892, 0.2018, 0.2804, 0.1906, 0.2892, 0.2018, 0.3031, 0.1539, 0.2804, 0.1906, 0.2892, 0.2018, 0.3154, 0.1566, 0.3031, 0.1539, 0.3154, 0.1566, 0.3146, 0.1163, 0.3031, 0.1539, 0.3154, 0.1566, 0.3273, 0.1163, 0.3146, 0.1163, 0.3273, 0.1163, 0.3177, 0.0783, 0.3146, 0.1163, 0.3273, 0.1163, 0.3304, 0.0783, 0.3177, 0.0783, 0.3304, 0.0783, 0.3155, 0.0403, 0.3177, 0.0783, 0.3304, 0.0783, 0.3283, 0.0403, 0.3155, 0.0403, 0.3283, 0.0403, 0.324, 0.0117, 0.3155, 0.0403, 0.3283, 0.0403, 0.3667, 0.0157, 0.324, 0.0117, 0.311, 0.0117, 0.3155, 0.0403, 0.324, 0.0117, 0.2862, 0.2385, 0.2892, 0.2018, 0.2646, 0.2266, 0.2862, 0.2385, 0.3105, 0.2152, 0.2892, 0.2018, 0.3105, 0.2152, 0.3257, 0.1883, 0.2892, 0.2018, 0.3105, 0.2152, 0.3819, 0.1957, 0.3257, 0.1883, 0.3819, 0.1957, 0.3808, 0.181, 0.3257, 0.1883, 0.3819, 0.1957, 0.4111, 0.193, 0.3808, 0.181, 0.4111, 0.193, 0.4133, 0.1809, 0.3808, 0.181, 0.4111, 0.193, 0.4315, 0.192, 0.4133, 0.1809, 0.4315, 0.192, 0.4317, 0.1809, 0.4133, 0.1809, 0.4315, 0.192, 0.4517, 0.1804, 0.4317, 0.1809, 0.4517, 0.1804, 0.4358, 0.0853, 0.4317, 0.1809, 0.4517, 0.1804, 0.4633, 0.0855, 0.4358, 0.0853, 0.4633, 0.0855, 0.4348, 0.07, 0.4358, 0.0853, 0.4633, 0.0855, 0.4628, 0.071, 0.4348, 0.07, 0.4628, 0.071, 0.43, 0.0476, 0.4348, 0.07, 0.4628, 0.071, 0.4612, 0.0593, 0.43, 0.0476, 0.4612, 0.0593, 0.4205, 0.017, 0.43, 0.0476, 0.3071, 0.2496, 0.3105, 0.2152, 0.2862, 0.2385, 0.3071, 0.2496, 0.3792, 0.2276, 0.3105, 0.2152, 0.3792, 0.2276, 0.3819, 0.1957, 0.3105, 0.2152, 0.3792, 0.2276, 0.4111, 0.193, 0.3819, 0.1957, 0.4016, 0.2246, 0.4111, 0.193, 0.3792, 0.2276, 0.4016, 0.2246, 0.4149, 0.2228, 0.4111, 0.193, 0.4149, 0.2228, 0.4315, 0.192, 0.4111, 0.193, 0.4149, 0.2228, 0.452, 0.1919, 0.4315, 0.192, 0.452, 0.1919, 0.4517, 0.1804, 0.4315, 0.192, 0.452, 0.1919, 0.4776, 0.1916, 0.4517, 0.1804, 0.4776, 0.1916, 0.478, 0.1796, 0.4517, 0.1804, 0.4776, 0.1916, 0.5505, 0.1919, 0.478, 0.1796, 0.5505, 0.1919, 0.5509, 0.1799, 0.478, 0.1796, 0.5505, 0.1919, 0.6136, 0.1919, 0.5509, 0.1799, 0.6136, 0.1919, 0.6136, 0.1799, 0.5509, 0.1799, 0.6136, 0.1919, 0.6656, 0.1919, 0.6136, 0.1799, 0.6656, 0.1919, 0.6656, 0.1799, 0.6136, 0.1799, 0.6656, 0.1919, 0.7177, 0.1799, 0.6656, 0.1799, 0.4406, 0.2203, 0.452, 0.1919, 0.4149, 0.2228, 0.4406, 0.2203, 0.4714, 0.2053, 0.452, 0.1919, 0.4714, 0.2053, 0.4776, 0.1916, 0.452, 0.1919, 0.4714, 0.2053, 0.547, 0.2064, 0.4776, 0.1916, 0.547, 0.2064, 0.5505, 0.1919, 0.4776, 0.1916, 0.547, 0.2064, 0.6135, 0.2066, 0.5505, 0.1919, 0.6135, 0.2066, 0.6136, 0.1919, 0.5505, 0.1919, 0.6135, 0.2066, 0.6657, 0.2066, 0.6136, 0.1919, 0.6657, 0.2066, 0.6656, 0.1919, 0.6136, 0.1919, 0.6657, 0.2066, 0.7177, 0.2065, 0.6656, 0.1919, 0.7177, 0.2065, 0.7177, 0.1919, 0.6656, 0.1919, 0.7177, 0.2065, 0.6656, 0.1919, 0.7177, 0.1919, 0.6656, 0.1919, 0.7177, 0.1799, 0.7177, 0.1919, 0.6656, 0.1919, 0.6656, 0.1799, 0.7177, 0.1799, 0.4653, 0.2184, 0.4714, 0.2053, 0.4406, 0.2203, 0.4653, 0.2184, 0.5348, 0.2192, 0.4714, 0.2053, 0.5348, 0.2192, 0.547, 0.2064, 0.4714, 0.2053, 0.5348, 0.2192, 0.5435, 0.221, 0.547, 0.2064, 0.5435, 0.221, 0.6133, 0.2213, 0.547, 0.2064, 0.5435, 0.221, 0.5418, 0.2357, 0.6133, 0.2213, 0.5418, 0.2357, 0.6126, 0.252, 0.6133, 0.2213, 0.5418, 0.2357, 0.5492, 0.2516, 0.6126, 0.252, 0.5348, 0.2192, 0.5395, 0.224, 0.5435, 0.221, 0.5395, 0.224, 0.5418, 0.2357, 0.5435, 0.221, 0.7177, 0.1799, 0.6656, 0.1919, 0.7177, 0.1919, 0.4628, 0.071, 0.49, 0.0755, 0.4612, 0.0593, 0.4633, 0.0855, 0.4517, 0.1804, 0.478, 0.1796, 0.4358, 0.0853, 0.4051, 0.0842, 0.4317, 0.1809, 0.4051, 0.0842, 0.4133, 0.1809, 0.4317, 0.1809, 0.4051, 0.0842, 0.375, 0.0826, 0.4133, 0.1809, 0.375, 0.0826, 0.3808, 0.181, 0.4133, 0.1809, 0.375, 0.0826, 0.3419, 0.119, 0.3808, 0.181, 0.3419, 0.119, 0.3257, 0.1883, 0.3808, 0.181, 0.3419, 0.119, 0.3154, 0.1566, 0.3257, 0.1883, 0.3154, 0.1566, 0.2892, 0.2018, 0.3257, 0.1883, 0.4348, 0.07, 0.4038, 0.0708, 0.4358, 0.0853, 0.4038, 0.0708, 0.4051, 0.0842, 0.4358, 0.0853, 0.4038, 0.0708, 0.3744, 0.0709, 0.4051, 0.0842, 0.3744, 0.0709, 0.375, 0.0826, 0.4051, 0.0842, 0.3744, 0.0709, 0.3417, 0.0826, 0.375, 0.0826, 0.3417, 0.0826, 0.3419, 0.119, 0.375, 0.0826, 0.3417, 0.0826, 0.3273, 0.1163, 0.3419, 0.119, 0.3273, 0.1163, 0.3154, 0.1566, 0.3419, 0.119, 0.43, 0.0476, 0.3969, 0.0462, 0.4348, 0.07, 0.3969, 0.0462, 0.4038, 0.0708, 0.4348, 0.07, 0.3969, 0.0462, 0.3709, 0.0447, 0.4038, 0.0708, 0.3709, 0.0447, 0.3744, 0.0709, 0.4038, 0.0708, 0.3709, 0.0447, 0.3417, 0.0826, 0.3744, 0.0709, 0.3273, 0.1163, 0.3417, 0.0826, 0.3304, 0.0783, 0.3417, 0.0826, 0.3283, 0.0403, 0.3304, 0.0783, 0.3417, 0.0826, 0.3709, 0.0447, 0.3283, 0.0403, 0.3709, 0.0447, 0.3667, 0.0157, 0.3283, 0.0403, 0.3709, 0.0447, 0.3969, 0.0462, 0.3667, 0.0157, 0.3969, 0.0462, 0.3893, 0.0164, 0.3667, 0.0157, 0.3969, 0.0462, 0.43, 0.0476, 0.3893, 0.0164, 0.43, 0.0476, 0.4205, 0.017, 0.3893, 0.0164, 0.8623, 0.3193, 0.7808, 0.2762, 0.8612, 0.2761, 0.8623, 0.3193, 0.7806, 0.3191, 0.7808, 0.2762, 0.7806, 0.3191, 0.7044, 0.276, 0.7808, 0.2762, 0.7806, 0.3191, 0.7045, 0.3196, 0.7044, 0.276, 0.7045, 0.3196, 0.6262, 0.3191, 0.7044, 0.276, 0.6262, 0.3191, 0.626, 0.2762, 0.7044, 0.276, 0.6262, 0.3191, 0.546, 0.3193, 0.626, 0.2762, 0.546, 0.3193, 0.5471, 0.2761, 0.626, 0.2762, 0.5513, 0.1512, 0.5222, 0.1569, 0.5479, 0.1578, 0.5513, 0.1512, 0.5223, 0.1499, 0.5222, 0.1569, 0.5223, 0.1499, 0.507, 0.1503, 0.5222, 0.1569, 0.5223, 0.1499, 0.5108, 0.1444, 0.507, 0.1503, 0.5108, 0.1444, 0.5, 0.1415, 0.507, 0.1503, 0.5108, 0.1444, 0.5055, 0.1369, 0.5, 0.1415, 0.6133, 0.2213, 0.6135, 0.2066, 0.547, 0.2064, 0.6133, 0.2213, 0.6657, 0.2213, 0.6135, 0.2066, 0.6657, 0.2213, 0.6657, 0.2066, 0.6135, 0.2066, 0.6657, 0.2213, 0.7177, 0.2212, 0.6657, 0.2066, 0.7177, 0.2212, 0.7177, 0.2065, 0.6657, 0.2066, 0.7177, 0.2212, 0.6657, 0.2066, 0.7177, 0.2065, 0.6657, 0.2066, 0.6656, 0.1919, 0.7177, 0.2065, 0.6657, 0.2066, 0.6136, 0.1919, 0.6656, 0.1919, 0.6136, 0.1919, 0.6136, 0.1799, 0.6656, 0.1919, 0.6136, 0.1919, 0.5509, 0.1799, 0.6136, 0.1799, 0.6657, 0.2213, 0.6657, 0.2066, 0.7177, 0.2212, 0.6657, 0.2213, 0.6135, 0.2066, 0.6657, 0.2066, 0.6135, 0.2066, 0.6136, 0.1919, 0.6657, 0.2066, 0.6135, 0.2066, 0.5505, 0.1919, 0.6136, 0.1919, 0.5505, 0.1919, 0.5509, 0.1799, 0.6136, 0.1919, 0.5505, 0.1919, 0.478, 0.1796, 0.5509, 0.1799, 0.311, 0.0117, 0.324, 0.0117, 0.3155, 0.0403, 0.324, 0.0117, 0.3283, 0.0403, 0.3155, 0.0403, 0.324, 0.0117, 0.3667, 0.0157, 0.3283, 0.0403, 0.3667, 0.0157, 0.3709, 0.0447, 0.3283, 0.0403, 0.3667, 0.0157, 0.3969, 0.0462, 0.3709, 0.0447, 0.3969, 0.0462, 0.4038, 0.0708, 0.3709, 0.0447, 0.3969, 0.0462, 0.4348, 0.07, 0.4038, 0.0708, 0.4348, 0.07, 0.4358, 0.0853, 0.4038, 0.0708, 0.4348, 0.07, 0.4633, 0.0855, 0.4358, 0.0853, 0.4633, 0.0855, 0.4517, 0.1804, 0.4358, 0.0853, 0.4633, 0.0855, 0.478, 0.1796, 0.4517, 0.1804, 0.478, 0.1796, 0.4776, 0.1916, 0.4517, 0.1804, 0.478, 0.1796, 0.5505, 0.1919, 0.4776, 0.1916, 0.5505, 0.1919, 0.547, 0.2064, 0.4776, 0.1916, 0.5505, 0.1919, 0.6135, 0.2066, 0.547, 0.2064, 0.6135, 0.2066, 0.6133, 0.2213, 0.547, 0.2064, 0.6135, 0.2066, 0.6657, 0.2213, 0.6133, 0.2213, 0.3283, 0.0403, 0.3304, 0.0783, 0.3155, 0.0403, 0.3304, 0.0783, 0.3177, 0.0783, 0.3155, 0.0403, 0.3304, 0.0783, 0.3273, 0.1163, 0.3177, 0.0783, 0.3273, 0.1163, 0.3146, 0.1163, 0.3177, 0.0783, 0.3273, 0.1163, 0.3154, 0.1566, 0.3146, 0.1163, 0.3154, 0.1566, 0.3031, 0.1539, 0.3146, 0.1163, 0.3154, 0.1566, 0.2892, 0.2018, 0.3031, 0.1539, 0.2892, 0.2018, 0.2804, 0.1906, 0.3031, 0.1539, 0.2892, 0.2018, 0.2646, 0.2266, 0.2804, 0.1906, 0.2646, 0.2266, 0.2524, 0.221, 0.2804, 0.1906, 0.5246, 0.252, 0.5492, 0.2516, 0.5418, 0.2357, 0.5, 0.1415, 0.4937, 0.1177, 0.5055, 0.1369, 0.4937, 0.1177, 0.5021, 0.1092, 0.5055, 0.1369, 0.4937, 0.1177, 0.4905, 0.0853, 0.5021, 0.1092, 0.4905, 0.0853, 0.4996, 0.0768, 0.5021, 0.1092, 0.5513, 0.1512, 0.6135, 0.1489, 0.5479, 0.1578, 0.6135, 0.1489, 0.6135, 0.1584, 0.5479, 0.1578, 0.6135, 0.1489, 0.6658, 0.1498, 0.6135, 0.1584, 0.6658, 0.1498, 0.6657, 0.1592, 0.6135, 0.1584, 0.4996, 0.0768, 0.49, 0.0755, 0.499, 0.071, 0.4996, 0.0768, 0.4905, 0.0853, 0.49, 0.0755, 0.2646, 0.2266, 0.2892, 0.2018, 0.2862, 0.2385, 0.2892, 0.2018, 0.3105, 0.2152, 0.2862, 0.2385, 0.2892, 0.2018, 0.3257, 0.1883, 0.3105, 0.2152, 0.3257, 0.1883, 0.3819, 0.1957, 0.3105, 0.2152, 0.3257, 0.1883, 0.3808, 0.181, 0.3819, 0.1957, 0.3808, 0.181, 0.4111, 0.193, 0.3819, 0.1957, 0.3808, 0.181, 0.4133, 0.1809, 0.4111, 0.193, 0.4133, 0.1809, 0.4315, 0.192, 0.4111, 0.193, 0.4133, 0.1809, 0.4317, 0.1809, 0.4315, 0.192, 0.4317, 0.1809, 0.4517, 0.1804, 0.4315, 0.192, 0.4317, 0.1809, 0.4358, 0.0853, 0.4517, 0.1804, 0.2862, 0.2385, 0.3105, 0.2152, 0.3071, 0.2496, 0.3105, 0.2152, 0.3792, 0.2276, 0.3071, 0.2496, 0.3105, 0.2152, 0.3819, 0.1957, 0.3792, 0.2276, 0.3819, 0.1957, 0.4111, 0.193, 0.3792, 0.2276, 0.4776, 0.1916, 0.452, 0.1919, 0.4517, 0.1804, 0.452, 0.1919, 0.4315, 0.192, 0.4517, 0.1804, 0.452, 0.1919, 0.4149, 0.2228, 0.4315, 0.192, 0.4149, 0.2228, 0.4111, 0.193, 0.4315, 0.192, 0.4149, 0.2228, 0.4016, 0.2246, 0.4111, 0.193, 0.4016, 0.2246, 0.3792, 0.2276, 0.4111, 0.193, 0.5395, 0.224, 0.5435, 0.221, 0.5418, 0.2357, 0.5395, 0.224, 0.5348, 0.2192, 0.5435, 0.221, 0.5348, 0.2192, 0.547, 0.2064, 0.5435, 0.221, 0.5348, 0.2192, 0.4714, 0.2053, 0.547, 0.2064, 0.4714, 0.2053, 0.4776, 0.1916, 0.547, 0.2064, 0.4714, 0.2053, 0.452, 0.1919, 0.4776, 0.1916, 0.5492, 0.2516, 0.5418, 0.2357, 0.6126, 0.252, 0.5418, 0.2357, 0.6133, 0.2213, 0.6126, 0.252, 0.5418, 0.2357, 0.5435, 0.221, 0.6133, 0.2213, 0.5435, 0.221, 0.547, 0.2064, 0.6133, 0.2213, 0.5492, 0.2516, 0.5246, 0.252, 0.5418, 0.2357, 0.3154, 0.1566, 0.3257, 0.1883, 0.2892, 0.2018, 0.3154, 0.1566, 0.3419, 0.119, 0.3257, 0.1883, 0.3419, 0.119, 0.3808, 0.181, 0.3257, 0.1883, 0.3419, 0.119, 0.375, 0.0826, 0.3808, 0.181, 0.375, 0.0826, 0.4133, 0.1809, 0.3808, 0.181, 0.375, 0.0826, 0.4051, 0.0842, 0.4133, 0.1809, 0.4051, 0.0842, 0.4317, 0.1809, 0.4133, 0.1809, 0.4051, 0.0842, 0.4358, 0.0853, 0.4317, 0.1809, 0.3273, 0.1163, 0.3419, 0.119, 0.3154, 0.1566, 0.3273, 0.1163, 0.3417, 0.0826, 0.3419, 0.119, 0.3417, 0.0826, 0.375, 0.0826, 0.3419, 0.119, 0.3417, 0.0826, 0.3744, 0.0709, 0.375, 0.0826, 0.3744, 0.0709, 0.4051, 0.0842, 0.375, 0.0826, 0.3744, 0.0709, 0.4038, 0.0708, 0.4051, 0.0842, 0.4038, 0.0708, 0.4358, 0.0853, 0.4051, 0.0842, 0.3709, 0.0447, 0.3417, 0.0826, 0.3283, 0.0403, 0.3417, 0.0826, 0.3304, 0.0783, 0.3283, 0.0403, 0.3417, 0.0826, 0.3273, 0.1163, 0.3304, 0.0783, 0.4038, 0.0708, 0.3744, 0.0709, 0.3709, 0.0447, 0.3744, 0.0709, 0.3417, 0.0826, 0.3709, 0.0447, 0.6656, 0.1919, 0.6136, 0.1799, 0.6656, 0.1799, 0.5479, 0.1578, 0.5222, 0.1569, 0.5513, 0.1512, 0.5222, 0.1569, 0.5223, 0.1499, 0.5513, 0.1512, 0.5222, 0.1569, 0.507, 0.1503, 0.5223, 0.1499, 0.507, 0.1503, 0.5108, 0.1444, 0.5223, 0.1499, 0.507, 0.1503, 0.5, 0.1415, 0.5108, 0.1444, 0.5, 0.1415, 0.5055, 0.1369, 0.5108, 0.1444, 0.452, 0.1919, 0.4406, 0.2203, 0.4149, 0.2228, 0.452, 0.1919, 0.4714, 0.2053, 0.4406, 0.2203, 0.4714, 0.2053, 0.4653, 0.2184, 0.4406, 0.2203, 0.4714, 0.2053, 0.5348, 0.2192, 0.4653, 0.2184, 0.4633, 0.0855, 0.4348, 0.07, 0.4628, 0.071, 0.4348, 0.07, 0.43, 0.0476, 0.4628, 0.071, 0.4348, 0.07, 0.3969, 0.0462, 0.43, 0.0476, 0.3969, 0.0462, 0.3893, 0.0164, 0.43, 0.0476, 0.3969, 0.0462, 0.3667, 0.0157, 0.3893, 0.0164, 0.4205, 0.017, 0.43, 0.0476, 0.3893, 0.0164, 0.4205, 0.017, 0.4612, 0.0593, 0.43, 0.0476, 0.4612, 0.0593, 0.4628, 0.071, 0.43, 0.0476, 0.4612, 0.0593, 0.49, 0.0755, 0.4628, 0.071, 0.6656, 0.1799, 0.6136, 0.1799, 0.6657, 0.1592, 0.0, 1.0, 0.5509, 0.1799, 0.6135, 0.1584, 0.5479, 0.1578, 0.0, 1.0, 0.6136, 0.1799, 0.5509, 0.1799, 0.6135, 0.1584, 0.0, 1.0, 0.478, 0.1796, 0.507, 0.1503, 0.5222, 0.1569, 0.0, 1.0, 0.4633, 0.0855, 0.4628, 0.071, 0.4905, 0.0853, 0.0, 1.0, 0.5509, 0.1799, 0.6136, 0.1799, 0.6135, 0.1584, 0.0, 1.0, 0.5222, 0.1569, 0.507, 0.1503, 0.478, 0.1796, 0.0, 1.0, 0.5, 0.1415, 0.507, 0.1503, 0.478, 0.1796, 0.0, 1.0, 0.4905, 0.0853, 0.49, 0.0755, 0.4628, 0.071, 0.0, 1.0, 0.5222, 0.1569, 0.478, 0.1796, 0.5509, 0.1799, 0.0, 1.0, 0.6136, 0.1799, 0.6657, 0.1592, 0.6135, 0.1584, 0.0, 1.0, 0.478, 0.1796, 0.5, 0.1415, 0.4937, 0.1177, 0.0, 1.0, 0.49, 0.0755, 0.4905, 0.0853, 0.4628, 0.071, 0.0, 1.0, 0.4905, 0.0853, 0.49, 0.0755, 0.4628, 0.071, 0.0, 1.0, 0.478, 0.1796, 0.5222, 0.1569, 0.5509, 0.1799, 0.0, 1.0, 0.6656, 0.1799, 0.7177, 0.1592, 0.6657, 0.1592, 0.0, 1.0, 0.507, 0.1503, 0.5, 0.1415, 0.478, 0.1796, 0.0, 1.0, 0.6656, 0.1799, 0.6657, 0.1592, 0.7177, 0.1592, 0.0, 1.0, 0.4628, 0.071, 0.4633, 0.0855, 0.4905, 0.0853, 0.0, 1.0, 0.5222, 0.1569, 0.5509, 0.1799, 0.5479, 0.1578, 0.0, 1.0, 0.6136, 0.1799, 0.6656, 0.1799, 0.6657, 0.1592, 0.0, 1.0, 0.4633, 0.0855, 0.4937, 0.1177, 0.4905, 0.0853, 0.0, 1.0, 0.4633, 0.0855, 0.478, 0.1796, 0.4937, 0.1177, 0.0, 1.0, 0.6136, 0.1799, 0.6135, 0.1584, 0.6657, 0.1592, 0.0, 1.0, 0.5509, 0.1799, 0.5222, 0.1569, 0.5479, 0.1578, 0.0, 1.0, 0.4937, 0.1177, 0.5, 0.1415, 0.478, 0.1796, 0.0, 1.0, 0.4937, 0.1177, 0.478, 0.1796, 0.4633, 0.0855, 0.0, 1.0, 0.7177, 0.1799, 0.7177, 0.1592, 0.6656, 0.1799, 0.0, 1.0, 0.5509, 0.1799, 0.5479, 0.1578, 0.6135, 0.1584, 0.0, 1.0, 0.49, 0.0755, 0.4905, 0.0853, 0.4628, 0.071, 0.0, 1.0, 0.7177, 0.1799, 0.6656, 0.1799, 0.7177, 0.1592, 0.0, 1.0, 0.4937, 0.1177, 0.4633, 0.0855, 0.4905, 0.0853, 0.0, 1.0, 0.49, 0.0755, 0.4905, 0.0853, 0.4628, 0.071, 0.5, 0.1415, 0.507, 0.1503, 0.478, 0.1796, 0.4937, 0.1177, 0.5, 0.1415, 0.478, 0.1796, 0.4937, 0.1177, 0.478, 0.1796, 0.4633, 0.0855, 0.4633, 0.0855, 0.4628, 0.071, 0.4905, 0.0853, 0.4937, 0.1177, 0.4633, 0.0855, 0.4905, 0.0853, 0.478, 0.1796, 0.507, 0.1503, 0.5222, 0.1569, 0.478, 0.1796, 0.5222, 0.1569, 0.5509, 0.1799, 0.478, 0.1796, 0.5, 0.1415, 0.4937, 0.1177, 0.4633, 0.0855, 0.478, 0.1796, 0.4937, 0.1177, 0.4633, 0.0855, 0.4937, 0.1177, 0.4905, 0.0853, 0.4628, 0.071, 0.4633, 0.0855, 0.4905, 0.0853, 0.4905, 0.0853, 0.49, 0.0755, 0.4628, 0.071, 0.507, 0.1503, 0.5, 0.1415, 0.478, 0.1796, 0.5222, 0.1569, 0.507, 0.1503, 0.478, 0.1796, 0.5222, 0.1569, 0.478, 0.1796, 0.5509, 0.1799, 0.6656, 0.1799, 0.7177, 0.1592, 0.6657, 0.1592, 0.6136, 0.1799, 0.6656, 0.1799, 0.6657, 0.1592, 0.6136, 0.1799, 0.6657, 0.1592, 0.6135, 0.1584, 0.5509, 0.1799, 0.6136, 0.1799, 0.6135, 0.1584, 0.5509, 0.1799, 0.6135, 0.1584, 0.5479, 0.1578, 0.5222, 0.1569, 0.5509, 0.1799, 0.5479, 0.1578, 0.5509, 0.1799, 0.5222, 0.1569, 0.5479, 0.1578, 0.5509, 0.1799, 0.5479, 0.1578, 0.6135, 0.1584, 0.6136, 0.1799, 0.5509, 0.1799, 0.6135, 0.1584, 0.6136, 0.1799, 0.6135, 0.1584, 0.6657, 0.1592, 0.6656, 0.1799, 0.6136, 0.1799, 0.6657, 0.1592, 0.6656, 0.1799, 0.6657, 0.1592, 0.7177, 0.1592, 0.7177, 0.1799, 0.6656, 0.1799, 0.7177, 0.1592, 0.7177, 0.1799, 0.7177, 0.1592, 0.6656, 0.1799, 0.2387, 0.8585, 0.2183, 0.8585, 0.2387, 0.8234, 0.2183, 0.8585, 0.2183, 0.8234, 0.2387, 0.8234, 0.2183, 0.8585, 0.2387, 0.8585, 0.2183, 0.8234, 0.2387, 0.8585, 0.2387, 0.8234, 0.2183, 0.8234, 0.2387, 0.8585, 0.2183, 0.8585, 0.2387, 0.8234, 0.2183, 0.8585, 0.2183, 0.8234, 0.2387, 0.8234, 0.2183, 0.8585, 0.2387, 0.8585, 0.2183, 0.8234, 0.2387, 0.8585, 0.2387, 0.8234, 0.2183, 0.8234, 0.2387, 0.8585, 0.2183, 0.8585, 0.2387, 0.8234, 0.2183, 0.8585, 0.2183, 0.8234, 0.2387, 0.8234, 0.2183, 0.8585, 0.2387, 0.8585, 0.2183, 0.8234, 0.2387, 0.8585, 0.2387, 0.8234, 0.2183, 0.8234, 0.2387, 0.8585, 0.2183, 0.8585, 0.2387, 0.8234, 0.2183, 0.8585, 0.2183, 0.8234, 0.2387, 0.8234, 0.2183, 0.8585, 0.2387, 0.8585, 0.2183, 0.8234, 0.2387, 0.8585, 0.2387, 0.8234, 0.2183, 0.8234, 0.2387, 0.8585, 0.2183, 0.8585, 0.2387, 0.8234, 0.2183, 0.8585, 0.2183, 0.8234, 0.2387, 0.8234, 0.2183, 0.8585, 0.2387, 0.8585, 0.2183, 0.8234, 0.2387, 0.8585, 0.2387, 0.8234, 0.2183, 0.8234, 0.2387, 0.8585, 0.2183, 0.8585, 0.2387, 0.8234, 0.2183, 0.8585, 0.2183, 0.8234, 0.2387, 0.8234, 0.2183, 0.8585, 0.2387, 0.8585, 0.2183, 0.8234, 0.2387, 0.8585, 0.2387, 0.8234, 0.2183, 0.8234, 0.2387, 0.8585, 0.2183, 0.8585, 0.2387, 0.8234, 0.2183, 0.8585, 0.2183, 0.8234, 0.2387, 0.8234, 0.2183, 0.8585, 0.2387, 0.8585, 0.2183, 0.8234, 0.2387, 0.8585, 0.2387, 0.8234, 0.2183, 0.8234, 0.2387, 0.8585, 0.2183, 0.8585, 0.2387, 0.8234, 0.2183, 0.8585, 0.2183, 0.8234, 0.2387, 0.8234, 0.2183, 0.8585, 0.2387, 0.8585, 0.2183, 0.8234, 0.2387, 0.8585, 0.2387, 0.8234, 0.2183, 0.8234, 0.2387, 0.8585, 0.2183, 0.8585, 0.2387, 0.8234, 0.2183, 0.8585, 0.2183, 0.8234, 0.2387, 0.8234, 0.2183, 0.8585, 0.2387, 0.8585, 0.2183, 0.8234, 0.2387, 0.8585, 0.2387, 0.8234, 0.2183, 0.8234, 0.2387, 0.8585, 0.2183, 0.8585, 0.2387, 0.8234, 0.2183, 0.8585, 0.2183, 0.8234, 0.2387, 0.8234, 0.2183, 0.8585, 0.2387, 0.8585, 0.2183, 0.8234, 0.2387, 0.8585, 0.2387, 0.8234, 0.2183, 0.8234, 0.1978, 0.8072, 0.2, 0.8001, 0.1852, 0.7979, 0.1978, 0.8072, 0.2132, 0.8072, 0.2, 0.8001, 0.2132, 0.8072, 0.211, 0.8001, 0.2, 0.8001, 0.2132, 0.8072, 0.2258, 0.7979, 0.211, 0.8001, 0.2258, 0.7979, 0.2199, 0.7936, 0.211, 0.8001, 0.2258, 0.7979, 0.2306, 0.783, 0.2199, 0.7936, 0.2306, 0.783, 0.2233, 0.783, 0.2199, 0.7936, 0.2306, 0.783, 0.2258, 0.768, 0.2233, 0.783, 0.2258, 0.768, 0.2199, 0.7724, 0.2233, 0.783, 0.2258, 0.768, 0.211, 0.7658, 0.2199, 0.7724, 0.211, 0.7658, 0.1911, 0.7724, 0.2199, 0.7724, 0.211, 0.7658, 0.2, 0.7658, 0.1911, 0.7724, 0.2, 0.7658, 0.1852, 0.768, 0.1911, 0.7724, 0.2, 0.7658, 0.1978, 0.7588, 0.1852, 0.768, 0.1852, 0.768, 0.1804, 0.783, 0.1911, 0.7724, 0.1804, 0.783, 0.1877, 0.783, 0.1911, 0.7724, 0.1804, 0.783, 0.1852, 0.7979, 0.1877, 0.783, 0.1852, 0.7979, 0.1911, 0.7936, 0.1877, 0.783, 0.1852, 0.7979, 0.2, 0.8001, 0.1911, 0.7936, 0.2, 0.8001, 0.211, 0.8001, 0.1911, 0.7936, 0.1911, 0.7724, 0.1877, 0.783, 0.2199, 0.7724, 0.1877, 0.783, 0.2233, 0.783, 0.2199, 0.7724, 0.1877, 0.783, 0.2199, 0.7936, 0.2233, 0.783, 0.1877, 0.783, 0.1911, 0.7936, 0.2199, 0.7936, 0.1911, 0.7936, 0.211, 0.8001, 0.2199, 0.7936, 0.2132, 0.7588, 0.211, 0.7658, 0.2258, 0.768, 0.2132, 0.7588, 0.1978, 0.7588, 0.211, 0.7658, 0.1978, 0.7588, 0.2, 0.7658, 0.211, 0.7658, 0.2146, 0.8603, 0.2146, 0.889, 0.2437, 0.8603, 0.2146, 0.8603, 0.2437, 0.8603, 0.2146, 0.889, 0.2437, 0.8603, 0.2437, 0.889, 0.2146, 0.889, 0.2437, 0.8603, 0.2146, 0.8603, 0.2437, 0.889, 0.2146, 0.8603, 0.2146, 0.889, 0.2437, 0.889, 0.2146, 0.8603, 0.2437, 0.8603, 0.2146, 0.889, 0.2437, 0.8603, 0.2437, 0.889, 0.2146, 0.889, 0.2437, 0.8603, 0.2146, 0.889, 0.2437, 0.889, 0.2146, 0.8603, 0.2146, 0.889, 0.2437, 0.8603, 0.2146, 0.8603, 0.2437, 0.8603, 0.2146, 0.889, 0.2437, 0.8603, 0.2437, 0.889, 0.2146, 0.889, 0.2437, 0.8603, 0.2146, 0.889, 0.2437, 0.889, 0.2437, 0.8603, 0.2146, 0.8603, 0.2146, 0.889, 0.2146, 0.8603, 0.2437, 0.889, 0.2146, 0.889, 0.2146, 0.8603, 0.2437, 0.8603, 0.2437, 0.889, 0.2437, 0.8603, 0.2146, 0.889, 0.2437, 0.889, 0.2437, 0.8603, 0.2146, 0.8603, 0.2146, 0.889, 0.2146, 0.8603, 0.2437, 0.889, 0.2146, 0.889, 0.2146, 0.8603, 0.2437, 0.8603, 0.2437, 0.889, 0.2437, 0.8603, 0.2146, 0.889, 0.2437, 0.889, 0.2132, 0.8072, 0.211, 0.8001, 0.2258, 0.7979, 0.2132, 0.8072, 0.1978, 0.8072, 0.211, 0.8001, 0.1978, 0.8072, 0.2, 0.8001, 0.211, 0.8001, 0.1978, 0.8072, 0.1852, 0.7979, 0.2, 0.8001, 0.1852, 0.7979, 0.1911, 0.7936, 0.2, 0.8001, 0.1852, 0.7979, 0.1804, 0.783, 0.1911, 0.7936, 0.1804, 0.783, 0.1877, 0.783, 0.1911, 0.7936, 0.1804, 0.783, 0.1852, 0.768, 0.1877, 0.783, 0.1852, 0.768, 0.1911, 0.7724, 0.1877, 0.783, 0.1852, 0.768, 0.2, 0.7658, 0.1911, 0.7724, 0.2, 0.7658, 0.211, 0.7658, 0.1911, 0.7724, 0.2, 0.7658, 0.2132, 0.7588, 0.211, 0.7658, 0.2132, 0.7588, 0.2258, 0.768, 0.211, 0.7658, 0.1911, 0.7724, 0.2199, 0.7724, 0.1877, 0.783, 0.2199, 0.7724, 0.2233, 0.783, 0.1877, 0.783, 0.2199, 0.7724, 0.2306, 0.783, 0.2233, 0.783, 0.2306, 0.783, 0.2199, 0.7936, 0.2233, 0.783, 0.2306, 0.783, 0.2258, 0.7979, 0.2199, 0.7936, 0.2258, 0.7979, 0.211, 0.8001, 0.2199, 0.7936, 0.211, 0.7658, 0.2199, 0.7724, 0.1911, 0.7724, 0.211, 0.7658, 0.2258, 0.768, 0.2199, 0.7724, 0.2258, 0.768, 0.2306, 0.783, 0.2199, 0.7724, 0.2233, 0.783, 0.1911, 0.7936, 0.1877, 0.783, 0.2233, 0.783, 0.2199, 0.7936, 0.1911, 0.7936, 0.2199, 0.7936, 0.2, 0.8001, 0.1911, 0.7936, 0.2199, 0.7936, 0.211, 0.8001, 0.2, 0.8001, 0.2132, 0.7588, 0.2, 0.7658, 0.1978, 0.7588, 0.2, 0.7658, 0.1852, 0.768, 0.1978, 0.7588, 0.2146, 0.889, 0.2437, 0.8603, 0.2437, 0.889, 0.2437, 0.8603, 0.2146, 0.889, 0.2437, 0.889, 0.2437, 0.8603, 0.2146, 0.8603, 0.2146, 0.889, 0.2146, 0.8603, 0.2437, 0.889, 0.2146, 0.889, 0.2146, 0.8603, 0.2437, 0.8603, 0.2437, 0.889, 0.2437, 0.8603, 0.2146, 0.889, 0.2437, 0.889, 0.2437, 0.8603, 0.2146, 0.8603, 0.2146, 0.889, 0.2146, 0.8603, 0.2437, 0.8603, 0.2146, 0.889, 0.2146, 0.889, 0.2146, 0.8603, 0.2437, 0.8603, 0.2146, 0.889, 0.2437, 0.889, 0.2146, 0.8603, 0.2437, 0.889, 0.2437, 0.8603, 0.2146, 0.8603, 0.2437, 0.889, 0.2146, 0.889, 0.2437, 0.8603, 0.2146, 0.889, 0.2146, 0.8603, 0.2437, 0.8603, 0.2146, 0.889, 0.2437, 0.889, 0.2146, 0.8603, 0.2437, 0.889, 0.2437, 0.8603, 0.2146, 0.8603, 0.2437, 0.889, 0.2146, 0.889, 0.2437, 0.8603, 0.2146, 0.889, 0.2146, 0.8603, 0.2437, 0.8603, 0.2146, 0.889, 0.2437, 0.8603, 0.2146, 0.8603, 0.2437, 0.889, 0.2437, 0.8603, 0.2146, 0.889, 0.2437, 0.889, 0.2146, 0.889, 0.2437, 0.8603])
me_bumr02.materials.append(mat_01___default)
me_bumr02.use_remesh_preserve_volume = False
me_bumr02.use_remesh_preserve_attributes = False
me_bumr02.use_mirror_vertex_groups = False
me_bumr02.update()

# ---- objects
ob_mesh_017 = bpy.data.objects.new('Mesh.017', me_bumr02)
ob_lamp = bpy.data.objects.new('Lamp', light_lamp)
ob_camera = bpy.data.objects.new('Camera', cam_camera)

# ---- transforms, parenting, visibility, modifiers, constraints
ob_mesh_017.location = (0.0, 0.0, 0.01271)
ob_mesh_017.rotation_euler = (1.571, 1.666e-10, 3.142)
ob_mesh_017.lineart.crease_threshold = 0.0
ob_lamp.location = (4.076, 1.005, 5.917)
ob_lamp.rotation_euler = (0.6503, 0.05522, 1.866)
ob_lamp.lock_rotations_4d = False
ob_lamp.empty_display_type = 'ARROWS'
ob_lamp.color = (0.0, 0.0, 0.0, 0.0)
ob_lamp.lineart.crease_threshold = 0.0
ob_camera.location = (7.481, -6.508, 5.356)
ob_camera.rotation_euler = (1.109, 0.01082, 0.8149)
ob_camera.lock_rotations_4d = False
ob_camera.empty_display_type = 'ARROWS'
ob_camera.color = (0.0, 0.0, 0.0, 0.0)
ob_camera.display_type = 'WIRE'
ob_camera.lineart.crease_threshold = 0.0

# ---- collection membership
col_collection_1.objects.link(ob_mesh_017)
col_collection_1.objects.link(ob_lamp)
col_collection_1.objects.link(ob_camera)

# ---- scene / render settings (as saved in the file)
scene.camera = ob_camera
scene.frame_start = 1; scene.frame_end = 250; scene.frame_set(1)
scene.render.engine = 'BLENDER_EEVEE_NEXT'
scene.render.image_settings.color_mode = 'RGB'
scene.render.image_settings.compression = 90
scene.render.resolution_percentage = 50
scene.render.dither_intensity = 0.0
scene.render.bake_margin = 2
scene.render.bake_bias = 0.0
scene.cycles.use_denoising = False
scene.cycles.samples = 10
scene.cycles.sampling_pattern = 'TABULATED_SOBOL'
scene.cycles.light_sampling_threshold = 0.0
scene.cycles.use_adaptive_sampling = False
scene.cycles.use_light_tree = False
scene.cycles.blur_glossy = 0.0
scene.cycles.volume_bounces = 1
scene.cycles.pixel_filter_type = 'GAUSSIAN'
scene.cycles.sample_clamp_indirect = 0.0
scene.view_settings.view_transform = 'Standard'
bpy.context.view_layer.update()
